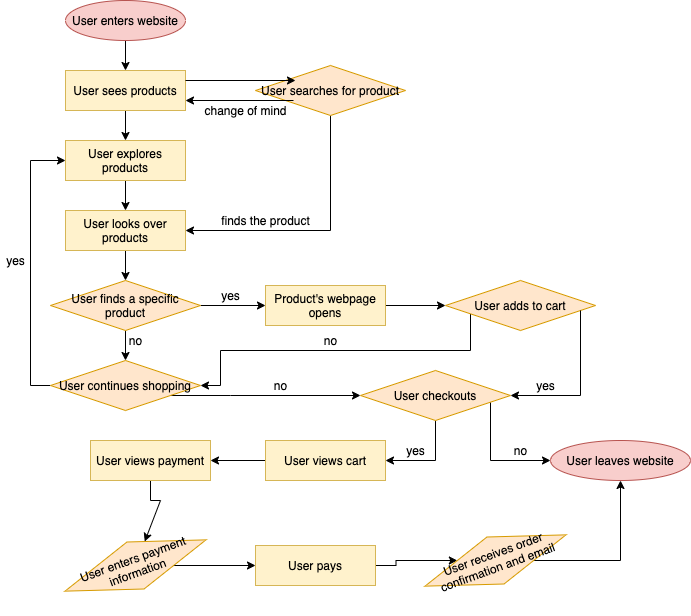

The diagram above was exported from draw.io. Its source (the exported page's mxGraphModel, read from the mxfile embedded in the PNG):
<mxGraphModel dx="692" dy="520" grid="1" gridSize="10" guides="1" tooltips="1" connect="1" arrows="1" fold="1" page="1" pageScale="1" pageWidth="850" pageHeight="1100" math="0" shadow="0">
  <root>
    <mxCell id="0" />
    <mxCell id="1" parent="0" />
    <mxCell id="42" value="" style="edgeStyle=orthogonalEdgeStyle;rounded=0;orthogonalLoop=1;jettySize=auto;html=1;" edge="1" parent="1" source="31">
      <mxGeometry relative="1" as="geometry">
        <mxPoint x="175" y="110" as="targetPoint" />
      </mxGeometry>
    </mxCell>
    <mxCell id="31" value="User enters website" style="ellipse;whiteSpace=wrap;html=1;rounded=0;glass=0;fillColor=#f8cecc;strokeColor=#b85450;" vertex="1" parent="1">
      <mxGeometry x="115" y="40" width="120" height="40" as="geometry" />
    </mxCell>
    <mxCell id="43" value="" style="edgeStyle=orthogonalEdgeStyle;rounded=0;orthogonalLoop=1;jettySize=auto;html=1;entryX=0.5;entryY=0;entryDx=0;entryDy=0;" edge="1" parent="1" source="32" target="33">
      <mxGeometry relative="1" as="geometry" />
    </mxCell>
    <mxCell id="32" value="User sees products" style="whiteSpace=wrap;html=1;rounded=0;glass=0;fillColor=#fff2cc;strokeColor=#d6b656;" vertex="1" parent="1">
      <mxGeometry x="115" y="110" width="120" height="40" as="geometry" />
    </mxCell>
    <mxCell id="45" value="" style="edgeStyle=orthogonalEdgeStyle;rounded=0;orthogonalLoop=1;jettySize=auto;html=1;" edge="1" parent="1" source="33" target="34">
      <mxGeometry relative="1" as="geometry" />
    </mxCell>
    <mxCell id="33" value="User explores products" style="whiteSpace=wrap;html=1;rounded=0;glass=0;fillColor=#fff2cc;strokeColor=#d6b656;" vertex="1" parent="1">
      <mxGeometry x="115" y="180" width="120" height="40" as="geometry" />
    </mxCell>
    <mxCell id="53" value="" style="edgeStyle=orthogonalEdgeStyle;rounded=0;orthogonalLoop=1;jettySize=auto;html=1;" edge="1" parent="1" source="34" target="52">
      <mxGeometry relative="1" as="geometry" />
    </mxCell>
    <mxCell id="34" value="User looks over products" style="whiteSpace=wrap;html=1;rounded=0;glass=0;fillColor=#fff2cc;strokeColor=#d6b656;" vertex="1" parent="1">
      <mxGeometry x="115" y="250" width="120" height="40" as="geometry" />
    </mxCell>
    <mxCell id="49" style="edgeStyle=orthogonalEdgeStyle;rounded=0;orthogonalLoop=1;jettySize=auto;html=1;entryX=1;entryY=0.5;entryDx=0;entryDy=0;" edge="1" parent="1" source="35" target="34">
      <mxGeometry relative="1" as="geometry">
        <Array as="points">
          <mxPoint x="380" y="270" />
        </Array>
      </mxGeometry>
    </mxCell>
    <mxCell id="35" value="User searches for product" style="rhombus;whiteSpace=wrap;html=1;rounded=0;glass=0;fillColor=#ffe6cc;strokeColor=#d79b00;" vertex="1" parent="1">
      <mxGeometry x="305" y="105" width="150" height="50" as="geometry" />
    </mxCell>
    <mxCell id="36" value="" style="edgeStyle=orthogonalEdgeStyle;rounded=0;orthogonalLoop=1;jettySize=auto;html=1;exitX=1;exitY=0.25;exitDx=0;exitDy=0;" edge="1" parent="1" source="32">
      <mxGeometry relative="1" as="geometry">
        <mxPoint x="345" y="120" as="targetPoint" />
      </mxGeometry>
    </mxCell>
    <mxCell id="46" value="" style="edgeStyle=orthogonalEdgeStyle;rounded=0;orthogonalLoop=1;jettySize=auto;html=1;entryX=1;entryY=0.75;entryDx=0;entryDy=0;" edge="1" parent="1" target="32">
      <mxGeometry relative="1" as="geometry">
        <mxPoint x="343" y="140" as="sourcePoint" />
      </mxGeometry>
    </mxCell>
    <mxCell id="47" value="change of mind" style="text;html=1;resizable=0;autosize=1;align=center;verticalAlign=middle;points=[];fillColor=none;strokeColor=none;rounded=0;glass=0;" vertex="1" parent="1">
      <mxGeometry x="245" y="140" width="100" height="20" as="geometry" />
    </mxCell>
    <mxCell id="50" value="finds the product" style="text;html=1;resizable=0;autosize=1;align=center;verticalAlign=middle;points=[];fillColor=none;strokeColor=none;rounded=0;glass=0;" vertex="1" parent="1">
      <mxGeometry x="265" y="250" width="100" height="20" as="geometry" />
    </mxCell>
    <mxCell id="56" value="" style="edgeStyle=orthogonalEdgeStyle;rounded=0;orthogonalLoop=1;jettySize=auto;html=1;" edge="1" parent="1" source="52" target="54">
      <mxGeometry relative="1" as="geometry" />
    </mxCell>
    <mxCell id="62" value="" style="edgeStyle=orthogonalEdgeStyle;rounded=0;orthogonalLoop=1;jettySize=auto;html=1;" edge="1" parent="1" source="52" target="61">
      <mxGeometry relative="1" as="geometry" />
    </mxCell>
    <mxCell id="52" value="User finds a specific product" style="rhombus;whiteSpace=wrap;html=1;rounded=0;glass=0;fillColor=#ffe6cc;strokeColor=#d79b00;" vertex="1" parent="1">
      <mxGeometry x="100" y="320" width="150" height="50" as="geometry" />
    </mxCell>
    <mxCell id="59" value="" style="edgeStyle=orthogonalEdgeStyle;rounded=0;orthogonalLoop=1;jettySize=auto;html=1;" edge="1" parent="1" source="54" target="58">
      <mxGeometry relative="1" as="geometry" />
    </mxCell>
    <mxCell id="54" value="Product's webpage opens" style="whiteSpace=wrap;html=1;rounded=0;glass=0;fillColor=#fff2cc;strokeColor=#d6b656;" vertex="1" parent="1">
      <mxGeometry x="315" y="325" width="120" height="40" as="geometry" />
    </mxCell>
    <mxCell id="57" value="yes" style="text;html=1;resizable=0;autosize=1;align=center;verticalAlign=middle;points=[];fillColor=none;strokeColor=none;rounded=0;glass=0;" vertex="1" parent="1">
      <mxGeometry x="265" y="325" width="30" height="20" as="geometry" />
    </mxCell>
    <mxCell id="73" style="edgeStyle=orthogonalEdgeStyle;rounded=0;orthogonalLoop=1;jettySize=auto;html=1;entryX=1;entryY=0.5;entryDx=0;entryDy=0;" edge="1" parent="1" source="58" target="61">
      <mxGeometry relative="1" as="geometry">
        <Array as="points">
          <mxPoint x="520" y="390" />
          <mxPoint x="270" y="390" />
          <mxPoint x="270" y="425" />
        </Array>
      </mxGeometry>
    </mxCell>
    <mxCell id="58" value="User adds to cart" style="rhombus;whiteSpace=wrap;html=1;rounded=0;glass=0;fillColor=#ffe6cc;strokeColor=#d79b00;" vertex="1" parent="1">
      <mxGeometry x="495" y="320" width="150" height="50" as="geometry" />
    </mxCell>
    <mxCell id="68" style="edgeStyle=orthogonalEdgeStyle;rounded=0;orthogonalLoop=1;jettySize=auto;html=1;entryX=0;entryY=0.5;entryDx=0;entryDy=0;" edge="1" parent="1" source="61" target="33">
      <mxGeometry relative="1" as="geometry">
        <Array as="points">
          <mxPoint x="80" y="425" />
          <mxPoint x="80" y="200" />
        </Array>
      </mxGeometry>
    </mxCell>
    <mxCell id="76" style="edgeStyle=orthogonalEdgeStyle;rounded=0;orthogonalLoop=1;jettySize=auto;html=1;" edge="1" parent="1" source="61" target="70">
      <mxGeometry relative="1" as="geometry">
        <Array as="points">
          <mxPoint x="280" y="435" />
          <mxPoint x="280" y="435" />
        </Array>
      </mxGeometry>
    </mxCell>
    <mxCell id="61" value="User continues shopping" style="rhombus;whiteSpace=wrap;html=1;rounded=0;glass=0;fillColor=#ffe6cc;strokeColor=#d79b00;" vertex="1" parent="1">
      <mxGeometry x="100" y="400" width="150" height="50" as="geometry" />
    </mxCell>
    <mxCell id="67" value="no" style="text;html=1;resizable=0;autosize=1;align=center;verticalAlign=middle;points=[];fillColor=none;strokeColor=none;rounded=0;glass=0;" vertex="1" parent="1">
      <mxGeometry x="170" y="370" width="30" height="20" as="geometry" />
    </mxCell>
    <mxCell id="69" value="yes" style="text;html=1;resizable=0;autosize=1;align=center;verticalAlign=middle;points=[];fillColor=none;strokeColor=none;rounded=0;glass=0;" vertex="1" parent="1">
      <mxGeometry x="50" y="290" width="30" height="20" as="geometry" />
    </mxCell>
    <mxCell id="82" style="edgeStyle=orthogonalEdgeStyle;rounded=0;orthogonalLoop=1;jettySize=auto;html=1;entryX=1;entryY=0.5;entryDx=0;entryDy=0;" edge="1" parent="1" source="70" target="81">
      <mxGeometry relative="1" as="geometry" />
    </mxCell>
    <mxCell id="93" style="edgeStyle=orthogonalEdgeStyle;rounded=0;orthogonalLoop=1;jettySize=auto;html=1;entryX=0;entryY=0.5;entryDx=0;entryDy=0;" edge="1" parent="1" source="70" target="92">
      <mxGeometry relative="1" as="geometry">
        <Array as="points">
          <mxPoint x="540" y="500" />
        </Array>
      </mxGeometry>
    </mxCell>
    <mxCell id="70" value="User checkouts" style="rhombus;whiteSpace=wrap;html=1;rounded=0;glass=0;fillColor=#ffe6cc;strokeColor=#d79b00;" vertex="1" parent="1">
      <mxGeometry x="410" y="410" width="150" height="50" as="geometry" />
    </mxCell>
    <mxCell id="74" value="no" style="text;html=1;resizable=0;autosize=1;align=center;verticalAlign=middle;points=[];fillColor=none;strokeColor=none;rounded=0;glass=0;" vertex="1" parent="1">
      <mxGeometry x="365" y="370" width="30" height="20" as="geometry" />
    </mxCell>
    <mxCell id="77" value="no" style="text;html=1;resizable=0;autosize=1;align=center;verticalAlign=middle;points=[];fillColor=none;strokeColor=none;rounded=0;glass=0;" vertex="1" parent="1">
      <mxGeometry x="315" y="415" width="30" height="20" as="geometry" />
    </mxCell>
    <mxCell id="79" style="edgeStyle=orthogonalEdgeStyle;rounded=0;orthogonalLoop=1;jettySize=auto;html=1;entryX=1;entryY=0.5;entryDx=0;entryDy=0;" edge="1" parent="1" source="58" target="70">
      <mxGeometry relative="1" as="geometry">
        <Array as="points">
          <mxPoint x="630" y="435" />
        </Array>
      </mxGeometry>
    </mxCell>
    <mxCell id="80" value="yes" style="text;html=1;resizable=0;autosize=1;align=center;verticalAlign=middle;points=[];fillColor=none;strokeColor=none;rounded=0;glass=0;" vertex="1" parent="1">
      <mxGeometry x="580" y="415" width="30" height="20" as="geometry" />
    </mxCell>
    <mxCell id="84" style="edgeStyle=orthogonalEdgeStyle;rounded=0;orthogonalLoop=1;jettySize=auto;html=1;entryX=1;entryY=0.5;entryDx=0;entryDy=0;" edge="1" parent="1" source="81" target="83">
      <mxGeometry relative="1" as="geometry" />
    </mxCell>
    <mxCell id="81" value="User views cart" style="whiteSpace=wrap;html=1;rounded=0;glass=0;fillColor=#fff2cc;strokeColor=#d6b656;" vertex="1" parent="1">
      <mxGeometry x="315" y="480" width="120" height="40" as="geometry" />
    </mxCell>
    <mxCell id="86" value="" style="edgeStyle=orthogonalEdgeStyle;rounded=0;orthogonalLoop=1;jettySize=auto;html=1;" edge="1" parent="1" source="83" target="85">
      <mxGeometry relative="1" as="geometry">
        <Array as="points">
          <mxPoint x="200" y="540" />
          <mxPoint x="210" y="540" />
        </Array>
      </mxGeometry>
    </mxCell>
    <mxCell id="83" value="User views payment" style="whiteSpace=wrap;html=1;rounded=0;glass=0;fillColor=#fff2cc;strokeColor=#d6b656;" vertex="1" parent="1">
      <mxGeometry x="140" y="480" width="120" height="40" as="geometry" />
    </mxCell>
    <mxCell id="88" value="" style="edgeStyle=orthogonalEdgeStyle;rounded=0;orthogonalLoop=1;jettySize=auto;html=1;" edge="1" parent="1" source="85" target="87">
      <mxGeometry relative="1" as="geometry" />
    </mxCell>
    <mxCell id="85" value="User enters payment information" style="rhombus;whiteSpace=wrap;html=1;rounded=0;glass=0;fillColor=#ffe6cc;strokeColor=#d79b00;rotation=-20;" vertex="1" parent="1">
      <mxGeometry x="110" y="580" width="150" height="50" as="geometry" />
    </mxCell>
    <mxCell id="91" value="" style="edgeStyle=orthogonalEdgeStyle;rounded=0;orthogonalLoop=1;jettySize=auto;html=1;" edge="1" parent="1" source="87" target="90">
      <mxGeometry relative="1" as="geometry" />
    </mxCell>
    <mxCell id="87" value="User pays" style="whiteSpace=wrap;html=1;rounded=0;glass=0;fillColor=#fff2cc;strokeColor=#d6b656;" vertex="1" parent="1">
      <mxGeometry x="305" y="585" width="120" height="40" as="geometry" />
    </mxCell>
    <mxCell id="89" value="yes" style="text;html=1;resizable=0;autosize=1;align=center;verticalAlign=middle;points=[];fillColor=none;strokeColor=none;rounded=0;glass=0;" vertex="1" parent="1">
      <mxGeometry x="450" y="480" width="30" height="20" as="geometry" />
    </mxCell>
    <mxCell id="96" style="edgeStyle=orthogonalEdgeStyle;rounded=0;orthogonalLoop=1;jettySize=auto;html=1;entryX=0.5;entryY=1;entryDx=0;entryDy=0;" edge="1" parent="1" source="90" target="92">
      <mxGeometry relative="1" as="geometry">
        <mxPoint x="670" y="530" as="targetPoint" />
        <Array as="points">
          <mxPoint x="670" y="600" />
        </Array>
      </mxGeometry>
    </mxCell>
    <mxCell id="90" value="User receives order confirmation and email" style="rhombus;whiteSpace=wrap;html=1;rounded=0;glass=0;fillColor=#ffe6cc;strokeColor=#d79b00;rotation=-20;" vertex="1" parent="1">
      <mxGeometry x="470" y="575" width="150" height="50" as="geometry" />
    </mxCell>
    <mxCell id="92" value="User leaves website" style="ellipse;whiteSpace=wrap;html=1;rounded=0;glass=0;fillColor=#f8cecc;strokeColor=#b85450;" vertex="1" parent="1">
      <mxGeometry x="600" y="480" width="140" height="40" as="geometry" />
    </mxCell>
    <mxCell id="94" value="no" style="text;html=1;resizable=0;autosize=1;align=center;verticalAlign=middle;points=[];fillColor=none;strokeColor=none;rounded=0;glass=0;" vertex="1" parent="1">
      <mxGeometry x="555" y="480" width="30" height="20" as="geometry" />
    </mxCell>
  </root>
</mxGraphModel>